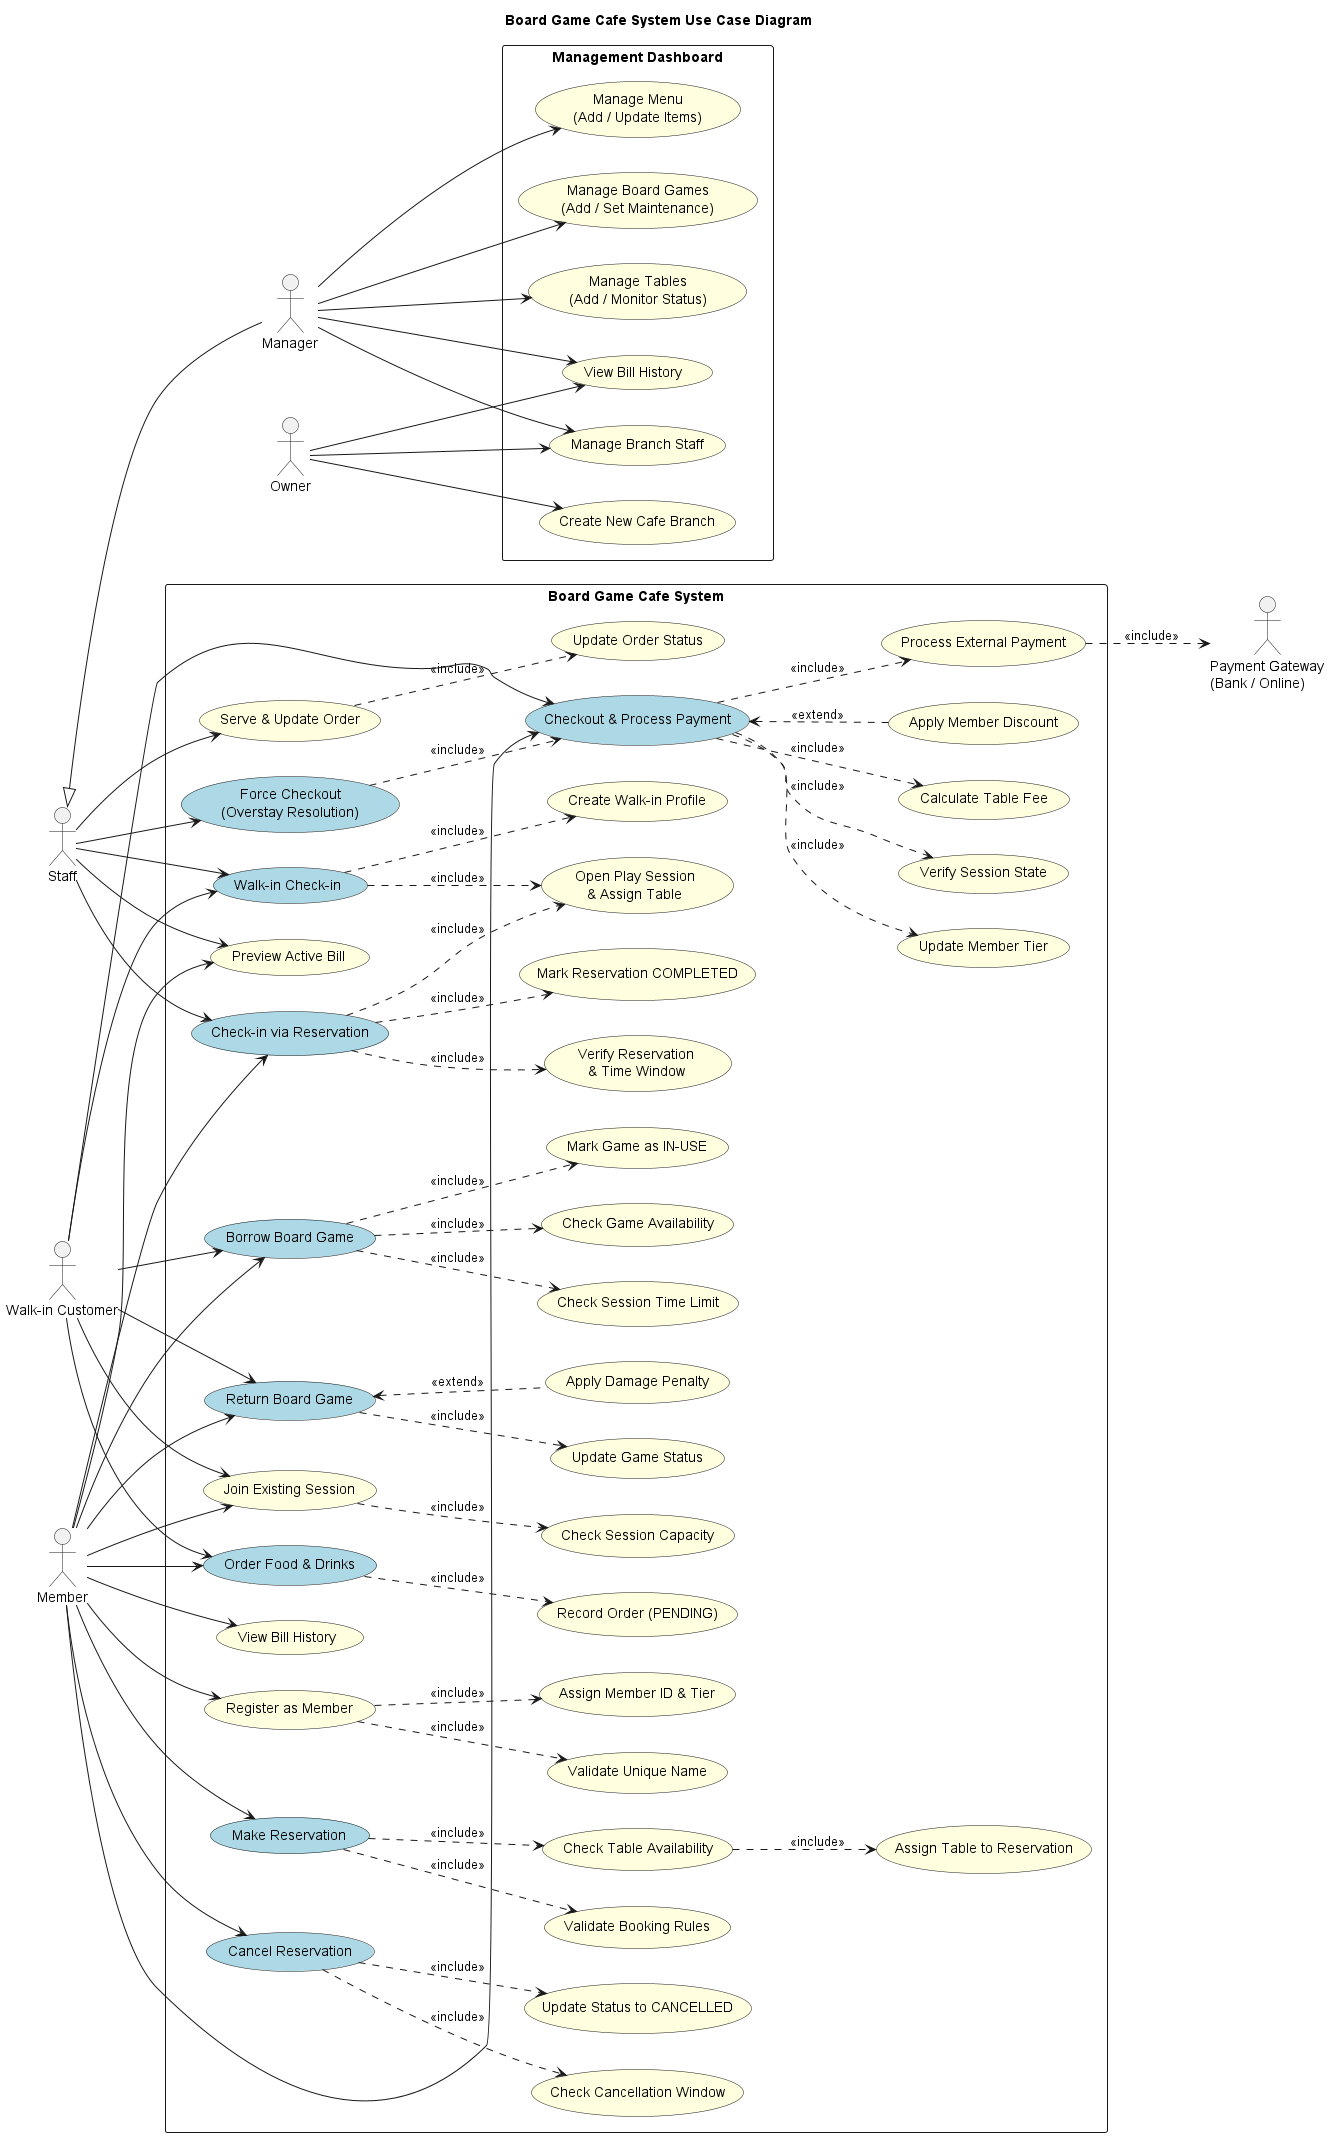

The diagram above was rendered by PlantUML. Its source (embedded in the PNG):
@startuml
left to right direction
skinparam packageStyle rectangle

title Board Game Cafe System Use Case Diagram

' -------------------------------
' Actors Definition
' -------------------------------
actor "Member" as member
actor "Walk-in Customer" as guest
actor "Staff" as staff
actor "Manager" as manager
actor "Owner" as owner
actor "Payment Gateway\n(Bank / Online)" as payGateway

' Generalization: Manager IS-A Staff
manager -up-|> staff

' -------------------------------
' System Boundary
' -------------------------------
rectangle "Board Game Cafe System" {

    ' === REGISTRATION ===
    usecase "Register as Member" as UC_Register #LightYellow
    usecase "Validate Unique Name" as UC_ValidateName #LightYellow
    usecase "Assign Member ID & Tier" as UC_AssignID #LightYellow
    UC_Register ..> UC_ValidateName : <<include>>
    UC_Register ..> UC_AssignID : <<include>>

    ' === RESERVATION ===
    usecase "Make Reservation" as UC_MakeResv #LightBlue
    usecase "Validate Booking Rules" as UC_ValidateRules #LightYellow
    usecase "Check Table Availability" as UC_CheckTable #LightYellow
    usecase "Assign Table to Reservation" as UC_AssignTable #LightYellow
    UC_MakeResv ..> UC_ValidateRules : <<include>>
    UC_MakeResv ..> UC_CheckTable : <<include>>
    UC_CheckTable ..> UC_AssignTable : <<include>>

    usecase "Cancel Reservation" as UC_CancelResv #LightBlue
    usecase "Check Cancellation Window" as UC_CheckCancelWindow #LightYellow
    usecase "Update Status to CANCELLED" as UC_SetCancelled #LightYellow
    UC_CancelResv ..> UC_CheckCancelWindow : <<include>>
    UC_CancelResv ..> UC_SetCancelled : <<include>>

    ' === CHECK-IN ===
    usecase "Walk-in Check-in" as UC_WalkIn #LightBlue
    usecase "Open Play Session\n& Assign Table" as UC_OpenSession #LightYellow
    usecase "Create Walk-in Profile" as UC_CreateWalkIn #LightYellow
    UC_WalkIn ..> UC_CreateWalkIn : <<include>>
    UC_WalkIn ..> UC_OpenSession : <<include>>

    usecase "Check-in via Reservation" as UC_CheckInResv #LightBlue
    usecase "Verify Reservation\n& Time Window" as UC_VerifyResv #LightYellow
    usecase "Mark Reservation COMPLETED" as UC_MarkComplete #LightYellow
    UC_CheckInResv ..> UC_VerifyResv : <<include>>
    UC_CheckInResv ..> UC_OpenSession : <<include>>
    UC_CheckInResv ..> UC_MarkComplete : <<include>>

    usecase "Join Existing Session" as UC_JoinSession #LightYellow
    usecase "Check Session Capacity" as UC_CheckCap #LightYellow
    UC_JoinSession ..> UC_CheckCap : <<include>>

    ' === IN-SESSION ===
    usecase "Order Food & Drinks" as UC_OrderFood #LightBlue
    usecase "Record Order (PENDING)" as UC_RecordOrder #LightYellow
    UC_OrderFood ..> UC_RecordOrder : <<include>>

    usecase "Serve & Update Order" as UC_ServeOrder #LightYellow
    usecase "Update Order Status" as UC_UpdateOrder #LightYellow
    UC_ServeOrder ..> UC_UpdateOrder : <<include>>

    usecase "Borrow Board Game" as UC_BorrowBG #LightBlue
    usecase "Check Game Availability" as UC_CheckBG #LightYellow
    usecase "Check Session Time Limit" as UC_CheckTimeLimit #LightYellow
    usecase "Mark Game as IN-USE" as UC_MarkInUse #LightYellow
    UC_BorrowBG ..> UC_CheckBG : <<include>>
    UC_BorrowBG ..> UC_CheckTimeLimit : <<include>>
    UC_BorrowBG ..> UC_MarkInUse : <<include>>

    usecase "Return Board Game" as UC_ReturnBG #LightBlue
    usecase "Apply Damage Penalty" as UC_DamagePenalty #LightYellow
    usecase "Update Game Status" as UC_UpdateGameStatus #LightYellow
    UC_ReturnBG ..> UC_UpdateGameStatus : <<include>>
    UC_ReturnBG <.. UC_DamagePenalty : <<extend>>

    ' === CHECKOUT & BILLING ===
    usecase "Checkout & Process Payment" as UC_Checkout #LightBlue
    usecase "Verify Session State" as UC_VerifySession #LightYellow
    usecase "Calculate Table Fee" as UC_CalcFee #LightYellow
    usecase "Apply Member Discount" as UC_ApplyDiscount #LightYellow
    usecase "Process External Payment" as UC_ProcessPay #LightYellow
    usecase "Update Member Tier" as UC_UpdateTier #LightYellow
    UC_Checkout ..> UC_VerifySession : <<include>>
    UC_Checkout ..> UC_CalcFee : <<include>>
    UC_Checkout ..> UC_ProcessPay : <<include>>
    UC_Checkout ..> UC_UpdateTier : <<include>>
    UC_Checkout <.. UC_ApplyDiscount : <<extend>>
    UC_ProcessPay ..> payGateway : <<include>>

    usecase "Preview Active Bill" as UC_GetActiveBill #LightYellow
    usecase "View Bill History" as UC_ViewBill #LightYellow

    usecase "Force Checkout\n(Overstay Resolution)" as UC_ForceCheckout #LightBlue
    UC_ForceCheckout ..> UC_Checkout : <<include>>
}

' -------------------------------
' Management Use Cases
' -------------------------------
rectangle "Management Dashboard" {
    usecase "Manage Menu\n(Add / Update Items)" as UC_ManageMenu #LightYellow
    usecase "Manage Board Games\n(Add / Set Maintenance)" as UC_ManageBG #LightYellow
    usecase "Manage Tables\n(Add / Monitor Status)" as UC_ManageTables #LightYellow
    usecase "Manage Branch Staff" as UC_ManageStaff #LightYellow
    usecase "Create New Cafe Branch" as UC_CreateBranch #LightYellow
    usecase "View Bill History " as UC_ViewBillMgr #LightYellow
}

' -------------------------------
' Actor Associations
' -------------------------------

' --- Member ---
member --> UC_Register
member --> UC_MakeResv
member --> UC_CancelResv
member --> UC_CheckInResv
member --> UC_JoinSession
member --> UC_BorrowBG
member --> UC_ReturnBG
member --> UC_OrderFood
member --> UC_Checkout
member --> UC_ViewBill

' --- Walk-in Guest ---
guest --> UC_WalkIn
guest --> UC_JoinSession
guest --> UC_BorrowBG
guest --> UC_ReturnBG
guest --> UC_OrderFood
guest --> UC_Checkout

' --- Staff (Manager inherits via Generalization) ---
staff --> UC_WalkIn
staff --> UC_CheckInResv
staff --> UC_ForceCheckout
staff --> UC_ServeOrder
staff --> UC_GetActiveBill

' --- Manager + Owner (add_table/add_board_game/add_staff require OWNER or MANAGER auth) ---
manager --> UC_ManageMenu
manager --> UC_ManageBG
manager --> UC_ManageTables
manager --> UC_ManageStaff
manager --> UC_ViewBillMgr

' --- Member can also preview their own running bill ---
member --> UC_GetActiveBill

' --- Owner ---
owner --> UC_CreateBranch
owner --> UC_ManageStaff
owner --> UC_ViewBillMgr

@enduml